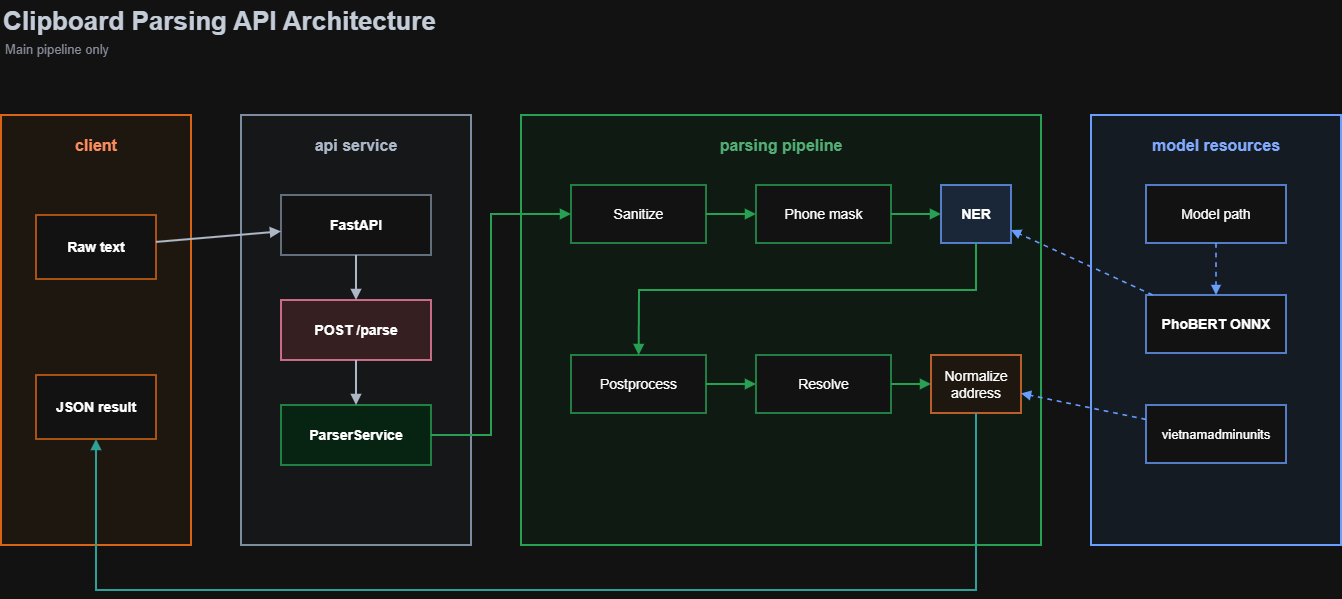

The diagram above was exported from draw.io. Its source (the exported page's mxGraphModel, read from the mxfile embedded in the PNG):
<mxGraphModel dx="1414" dy="785" grid="1" gridSize="10" guides="1" tooltips="1" connect="1" arrows="1" fold="1" page="1" pageScale="1" pageWidth="1500" pageHeight="850" math="0" shadow="0">
  <root>
    <mxCell id="0" />
    <mxCell id="1" parent="0" />
    <mxCell id="title" parent="1" style="text;html=1;strokeColor=none;fillColor=none;align=left;verticalAlign=middle;whiteSpace=wrap;rounded=0;fontSize=26;fontStyle=1;fontColor=#1F2937;" value="Clipboard Parsing API Architecture" vertex="1">
      <mxGeometry height="42" width="620" x="70" y="35" as="geometry" />
    </mxCell>
    <mxCell id="subtitle" parent="1" style="text;html=1;strokeColor=none;fillColor=none;align=left;verticalAlign=middle;whiteSpace=wrap;rounded=0;fontSize=13;fontColor=#6B7280;" value="Main pipeline only" vertex="1">
      <mxGeometry height="24" width="240" x="72" y="72" as="geometry" />
    </mxCell>
    <mxCell id="b_client" parent="1" style="rounded=0;whiteSpace=wrap;html=1;fillColor=#FFF7ED;strokeColor=#F97316;strokeWidth=2;fontColor=#C2410C;fontSize=16;fontStyle=1;verticalAlign=top;spacingTop=14;" value="client" vertex="1">
      <mxGeometry height="430" width="190" x="70" y="150" as="geometry" />
    </mxCell>
    <mxCell id="b_api" parent="1" style="rounded=0;whiteSpace=wrap;html=1;fillColor=#F8FAFC;strokeColor=#64748B;strokeWidth=2;fontColor=#334155;fontSize=16;fontStyle=1;verticalAlign=top;spacingTop=14;" value="api service" vertex="1">
      <mxGeometry height="430" width="230" x="310" y="150" as="geometry" />
    </mxCell>
    <mxCell id="b_pipeline" parent="1" style="rounded=0;whiteSpace=wrap;html=1;fillColor=#F0FDF4;strokeColor=#16A34A;strokeWidth=2;fontColor=#15803D;fontSize=16;fontStyle=1;verticalAlign=top;spacingTop=14;" value="parsing pipeline" vertex="1">
      <mxGeometry height="430" width="520" x="590" y="150" as="geometry" />
    </mxCell>
    <mxCell id="b_model" parent="1" style="rounded=0;whiteSpace=wrap;html=1;fillColor=#EFF6FF;strokeColor=#2563EB;strokeWidth=2;fontColor=#1D4ED8;fontSize=16;fontStyle=1;verticalAlign=top;spacingTop=14;" value="model resources" vertex="1">
      <mxGeometry height="430" width="250" x="1160" y="150" as="geometry" />
    </mxCell>
    <mxCell id="raw_text" parent="1" style="rounded=0;whiteSpace=wrap;html=1;fillColor=#FFFFFF;strokeColor=#F97316;strokeWidth=1.5;fontSize=14;fontStyle=1;" value="Raw text" vertex="1">
      <mxGeometry height="64" width="120" x="105" y="250" as="geometry" />
    </mxCell>
    <mxCell id="response" parent="1" style="rounded=0;whiteSpace=wrap;html=1;fillColor=#FFFFFF;strokeColor=#F97316;strokeWidth=1.5;fontSize=14;fontStyle=1;" value="JSON result" vertex="1">
      <mxGeometry height="64" width="120" x="105" y="410" as="geometry" />
    </mxCell>
    <mxCell id="fastapi" parent="1" style="rounded=0;whiteSpace=wrap;html=1;fillColor=#FFFFFF;strokeColor=#64748B;strokeWidth=1.5;fontSize=14;fontStyle=1;" value="FastAPI" vertex="1">
      <mxGeometry height="60" width="150" x="350" y="230" as="geometry" />
    </mxCell>
    <mxCell id="parse" parent="1" style="rounded=0;whiteSpace=wrap;html=1;fillColor=#FFE4E6;strokeColor=#E11D48;strokeWidth=1.5;fontSize=14;fontStyle=1;" value="POST /parse" vertex="1">
      <mxGeometry height="60" width="150" x="350" y="335" as="geometry" />
    </mxCell>
    <mxCell id="parser" parent="1" style="rounded=0;whiteSpace=wrap;html=1;fillColor=#DCFCE7;strokeColor=#16A34A;strokeWidth=1.5;fontSize=14;fontStyle=1;" value="ParserService" vertex="1">
      <mxGeometry height="60" width="150" x="350" y="440" as="geometry" />
    </mxCell>
    <mxCell id="sanitize" parent="1" style="rounded=0;whiteSpace=wrap;html=1;fillColor=#FFFFFF;strokeColor=#16A34A;strokeWidth=1.5;fontSize=14;" value="Sanitize" vertex="1">
      <mxGeometry height="58" width="135" x="640" y="220" as="geometry" />
    </mxCell>
    <mxCell id="phone" parent="1" style="rounded=0;whiteSpace=wrap;html=1;fillColor=#FFFFFF;strokeColor=#16A34A;strokeWidth=1.5;fontSize=14;" value="Phone mask" vertex="1">
      <mxGeometry height="58" width="135" x="825" y="220" as="geometry" />
    </mxCell>
    <mxCell id="ner" parent="1" style="rounded=0;whiteSpace=wrap;html=1;fillColor=#DBEAFE;strokeColor=#2563EB;strokeWidth=1.5;fontSize=14;fontStyle=1;" value="NER" vertex="1">
      <mxGeometry height="58" width="70" x="1010" y="220" as="geometry" />
    </mxCell>
    <mxCell id="postprocess" parent="1" style="rounded=0;whiteSpace=wrap;html=1;fillColor=#FFFFFF;strokeColor=#16A34A;strokeWidth=1.5;fontSize=14;" value="Postprocess" vertex="1">
      <mxGeometry height="58" width="135" x="640" y="390" as="geometry" />
    </mxCell>
    <mxCell id="resolve" parent="1" style="rounded=0;whiteSpace=wrap;html=1;fillColor=#FFFFFF;strokeColor=#16A34A;strokeWidth=1.5;fontSize=14;" value="Resolve" vertex="1">
      <mxGeometry height="58" width="135" x="825" y="390" as="geometry" />
    </mxCell>
    <mxCell id="normalize" parent="1" style="rounded=0;whiteSpace=wrap;html=1;fillColor=#FFF7ED;strokeColor=#EA580C;strokeWidth=1.5;fontSize=14;" value="Normalize address" vertex="1">
      <mxGeometry height="58" width="90" x="1000" y="390" as="geometry" />
    </mxCell>
    <mxCell id="model_path" parent="1" style="rounded=0;whiteSpace=wrap;html=1;fillColor=#FFFFFF;strokeColor=#2563EB;strokeWidth=1.5;fontSize=14;" value="Model path" vertex="1">
      <mxGeometry height="58" width="140" x="1215" y="220" as="geometry" />
    </mxCell>
    <mxCell id="phobert" parent="1" style="rounded=0;whiteSpace=wrap;html=1;fillColor=#FFFFFF;strokeColor=#2563EB;strokeWidth=1.5;fontSize=14;fontStyle=1;" value="PhoBERT ONNX" vertex="1">
      <mxGeometry height="58" width="140" x="1215" y="330" as="geometry" />
    </mxCell>
    <mxCell id="adminunits" parent="1" style="rounded=0;whiteSpace=wrap;html=1;fillColor=#FFFFFF;strokeColor=#2563EB;strokeWidth=1.5;fontSize=13;" value="vietnamadminunits" vertex="1">
      <mxGeometry height="58" width="140" x="1215" y="440" as="geometry" />
    </mxCell>
    <mxCell id="e1" edge="1" parent="1" source="raw_text" style="endArrow=block;html=1;rounded=0;strokeWidth=2;strokeColor=#374151;" target="fastapi" value="">
      <mxGeometry relative="1" as="geometry" />
    </mxCell>
    <mxCell id="e2" edge="1" parent="1" source="fastapi" style="endArrow=block;html=1;rounded=0;strokeWidth=2;strokeColor=#374151;" target="parse" value="">
      <mxGeometry relative="1" as="geometry" />
    </mxCell>
    <mxCell id="e3" edge="1" parent="1" source="parse" style="endArrow=block;html=1;rounded=0;strokeWidth=2;strokeColor=#374151;" target="parser" value="">
      <mxGeometry relative="1" as="geometry" />
    </mxCell>
    <mxCell id="e4" edge="1" parent="1" source="parser" style="endArrow=block;html=1;rounded=0;strokeWidth=2;strokeColor=#16A34A;" target="sanitize" value="">
      <mxGeometry relative="1" as="geometry">
        <Array as="points">
          <mxPoint x="560" y="470" />
          <mxPoint x="560" y="249" />
        </Array>
      </mxGeometry>
    </mxCell>
    <mxCell id="e5" edge="1" parent="1" source="sanitize" style="endArrow=block;html=1;rounded=0;strokeWidth=2;strokeColor=#16A34A;" target="phone" value="">
      <mxGeometry relative="1" as="geometry" />
    </mxCell>
    <mxCell id="e6" edge="1" parent="1" source="phone" style="endArrow=block;html=1;rounded=0;strokeWidth=2;strokeColor=#16A34A;" target="ner" value="">
      <mxGeometry relative="1" as="geometry" />
    </mxCell>
    <mxCell id="e7" edge="1" parent="1" source="ner" style="endArrow=block;html=1;rounded=0;strokeWidth=2;strokeColor=#16A34A;" target="postprocess" value="">
      <mxGeometry relative="1" as="geometry">
        <Array as="points">
          <mxPoint x="1045" y="325" />
          <mxPoint x="708" y="325" />
        </Array>
      </mxGeometry>
    </mxCell>
    <mxCell id="e8" edge="1" parent="1" source="postprocess" style="endArrow=block;html=1;rounded=0;strokeWidth=2;strokeColor=#16A34A;" target="resolve" value="">
      <mxGeometry relative="1" as="geometry" />
    </mxCell>
    <mxCell id="e9" edge="1" parent="1" source="resolve" style="endArrow=block;html=1;rounded=0;strokeWidth=2;strokeColor=#16A34A;" target="normalize" value="">
      <mxGeometry relative="1" as="geometry" />
    </mxCell>
    <mxCell id="e10" edge="1" parent="1" source="normalize" style="endArrow=block;html=1;rounded=0;strokeWidth=2;strokeColor=#0D9488;" target="response" value="">
      <mxGeometry relative="1" as="geometry">
        <Array as="points">
          <mxPoint x="1045" y="625" />
          <mxPoint x="165" y="625" />
        </Array>
      </mxGeometry>
    </mxCell>
    <mxCell id="e11" edge="1" parent="1" source="model_path" style="endArrow=block;html=1;rounded=0;strokeWidth=1.6;dashed=1;strokeColor=#2563EB;" target="phobert" value="">
      <mxGeometry relative="1" as="geometry" />
    </mxCell>
    <mxCell id="e12" edge="1" parent="1" source="phobert" style="endArrow=block;html=1;rounded=0;strokeWidth=1.6;dashed=1;strokeColor=#2563EB;" target="ner" value="">
      <mxGeometry relative="1" as="geometry" />
    </mxCell>
    <mxCell id="e13" edge="1" parent="1" source="adminunits" style="endArrow=block;html=1;rounded=0;strokeWidth=1.6;dashed=1;strokeColor=#2563EB;" target="normalize" value="">
      <mxGeometry relative="1" as="geometry" />
    </mxCell>
  </root>
</mxGraphModel>